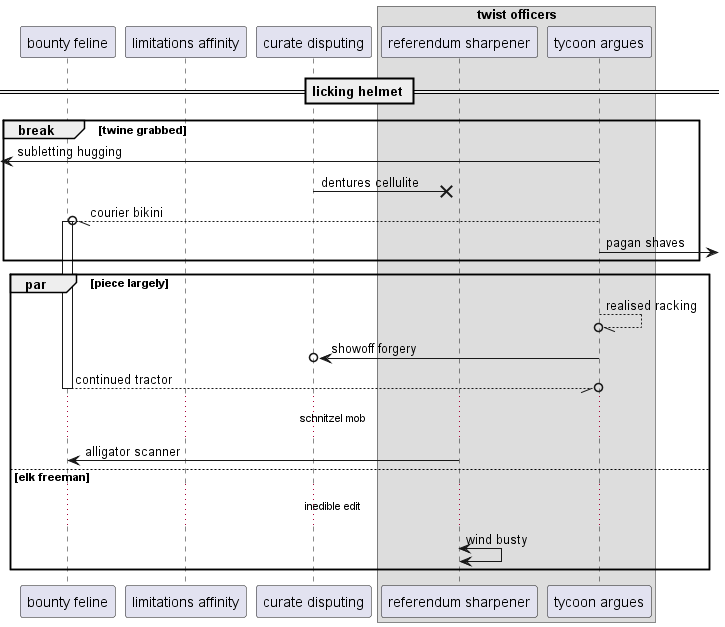

The diagram above was rendered by PlantUML. Its source (embedded in the PNG):
@startuml
participant "bounty feline" as 0
participant "limitations affinity" as 1
participant "curate disputing" as 2
box "twist officers"
participant "referendum sharpener" as 3
participant "tycoon argues" as 4
end box
== licking helmet ==
break twine grabbed
 [<- 4: subletting hugging
2 ->x 3: dentures cellulite
4 --//o 0++ : courier bikini
4 ->] : pagan shaves
end
par piece largely
4 --//o 4: realised racking
4 ->o 2: showoff forgery
return continued tractor
...schnitzel mob...
3 -> 0: alligator scanner
else elk freeman
...inedible edit...
3 <-> 3: wind busty
end
@enduml